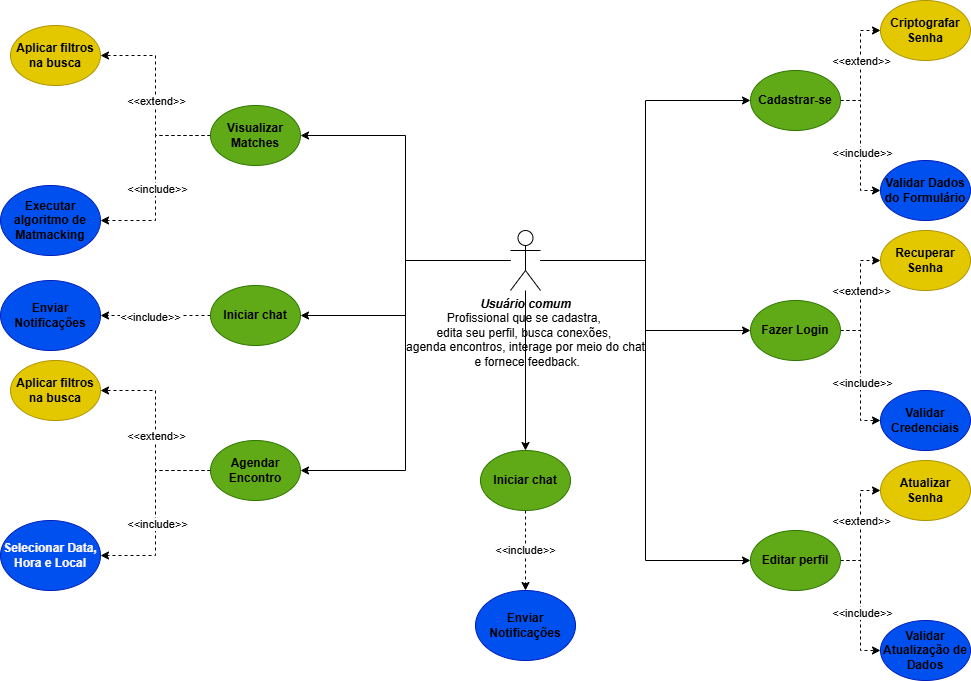

The diagram above was exported from draw.io. Its source (the exported page's mxGraphModel, read from the mxfile embedded in the PNG):
<mxGraphModel dx="2276" dy="777" grid="1" gridSize="10" guides="1" tooltips="1" connect="1" arrows="1" fold="1" page="1" pageScale="1" pageWidth="850" pageHeight="1100" math="0" shadow="0">
  <root>
    <mxCell id="0" />
    <mxCell id="1" parent="0" />
    <mxCell id="JTP6DpYW9CH7-u18CxXP-4" style="edgeStyle=orthogonalEdgeStyle;rounded=0;orthogonalLoop=1;jettySize=auto;html=1;entryX=0;entryY=0.5;entryDx=0;entryDy=0;" edge="1" parent="1" source="JTP6DpYW9CH7-u18CxXP-2" target="JTP6DpYW9CH7-u18CxXP-3">
      <mxGeometry relative="1" as="geometry" />
    </mxCell>
    <mxCell id="JTP6DpYW9CH7-u18CxXP-21" style="edgeStyle=orthogonalEdgeStyle;rounded=0;orthogonalLoop=1;jettySize=auto;html=1;entryX=0;entryY=0.5;entryDx=0;entryDy=0;" edge="1" parent="1" source="JTP6DpYW9CH7-u18CxXP-2" target="JTP6DpYW9CH7-u18CxXP-17">
      <mxGeometry relative="1" as="geometry" />
    </mxCell>
    <mxCell id="JTP6DpYW9CH7-u18CxXP-30" style="edgeStyle=orthogonalEdgeStyle;rounded=0;orthogonalLoop=1;jettySize=auto;html=1;entryX=0;entryY=0.5;entryDx=0;entryDy=0;" edge="1" parent="1" source="JTP6DpYW9CH7-u18CxXP-2" target="JTP6DpYW9CH7-u18CxXP-27">
      <mxGeometry relative="1" as="geometry" />
    </mxCell>
    <mxCell id="JTP6DpYW9CH7-u18CxXP-40" style="edgeStyle=orthogonalEdgeStyle;rounded=0;orthogonalLoop=1;jettySize=auto;html=1;entryX=0;entryY=0.5;entryDx=0;entryDy=0;" edge="1" parent="1" source="JTP6DpYW9CH7-u18CxXP-2" target="JTP6DpYW9CH7-u18CxXP-36">
      <mxGeometry relative="1" as="geometry" />
    </mxCell>
    <mxCell id="JTP6DpYW9CH7-u18CxXP-48" style="edgeStyle=orthogonalEdgeStyle;rounded=0;orthogonalLoop=1;jettySize=auto;html=1;entryX=0;entryY=0.5;entryDx=0;entryDy=0;" edge="1" parent="1" source="JTP6DpYW9CH7-u18CxXP-2" target="JTP6DpYW9CH7-u18CxXP-45">
      <mxGeometry relative="1" as="geometry" />
    </mxCell>
    <mxCell id="JTP6DpYW9CH7-u18CxXP-56" style="edgeStyle=orthogonalEdgeStyle;rounded=0;orthogonalLoop=1;jettySize=auto;html=1;entryX=0;entryY=0.5;entryDx=0;entryDy=0;" edge="1" parent="1" source="JTP6DpYW9CH7-u18CxXP-2" target="JTP6DpYW9CH7-u18CxXP-53">
      <mxGeometry relative="1" as="geometry" />
    </mxCell>
    <mxCell id="JTP6DpYW9CH7-u18CxXP-62" style="edgeStyle=orthogonalEdgeStyle;rounded=0;orthogonalLoop=1;jettySize=auto;html=1;entryX=0.5;entryY=1;entryDx=0;entryDy=0;" edge="1" parent="1" source="JTP6DpYW9CH7-u18CxXP-2" target="JTP6DpYW9CH7-u18CxXP-59">
      <mxGeometry relative="1" as="geometry" />
    </mxCell>
    <mxCell id="JTP6DpYW9CH7-u18CxXP-2" value="&lt;b&gt;&lt;i&gt;Usuário comum&lt;/i&gt;&lt;/b&gt;&lt;div&gt;Profissional que se cadastra,&amp;nbsp;&lt;/div&gt;&lt;div&gt;edita seu perfil,&amp;nbsp;&lt;span style=&quot;background-color: transparent; color: light-dark(rgb(0, 0, 0), rgb(255, 255, 255));&quot;&gt;busca conexões,&amp;nbsp;&lt;/span&gt;&lt;/div&gt;&lt;div&gt;&lt;span style=&quot;background-color: transparent; color: light-dark(rgb(0, 0, 0), rgb(255, 255, 255));&quot;&gt;agenda encontros,&amp;nbsp;&lt;/span&gt;&lt;span style=&quot;background-color: transparent; color: light-dark(rgb(0, 0, 0), rgb(255, 255, 255));&quot;&gt;interage por meio do chat&lt;/span&gt;&lt;/div&gt;&lt;div&gt;&lt;span style=&quot;background-color: transparent; color: light-dark(rgb(0, 0, 0), rgb(255, 255, 255));&quot;&gt;&amp;nbsp;e fornece feedback.&lt;/span&gt;&lt;/div&gt;" style="shape=umlActor;verticalLabelPosition=bottom;verticalAlign=top;html=1;outlineConnect=0;" vertex="1" parent="1">
      <mxGeometry x="60" y="250" width="30" height="60" as="geometry" />
    </mxCell>
    <mxCell id="JTP6DpYW9CH7-u18CxXP-11" value="" style="group" vertex="1" connectable="0" parent="1">
      <mxGeometry x="300" y="20" width="220" height="220" as="geometry" />
    </mxCell>
    <mxCell id="JTP6DpYW9CH7-u18CxXP-6" style="edgeStyle=orthogonalEdgeStyle;rounded=0;orthogonalLoop=1;jettySize=auto;html=1;entryX=0;entryY=0.5;entryDx=0;entryDy=0;dashed=1;" edge="1" parent="JTP6DpYW9CH7-u18CxXP-11" source="JTP6DpYW9CH7-u18CxXP-3" target="JTP6DpYW9CH7-u18CxXP-5">
      <mxGeometry relative="1" as="geometry" />
    </mxCell>
    <mxCell id="JTP6DpYW9CH7-u18CxXP-7" value="&amp;lt;&amp;lt;include&amp;gt;&amp;gt;" style="edgeLabel;html=1;align=center;verticalAlign=middle;resizable=0;points=[];" vertex="1" connectable="0" parent="JTP6DpYW9CH7-u18CxXP-6">
      <mxGeometry x="0.1067" y="1" relative="1" as="geometry">
        <mxPoint as="offset" />
      </mxGeometry>
    </mxCell>
    <mxCell id="JTP6DpYW9CH7-u18CxXP-9" style="edgeStyle=orthogonalEdgeStyle;rounded=0;orthogonalLoop=1;jettySize=auto;html=1;entryX=0;entryY=0.5;entryDx=0;entryDy=0;dashed=1;" edge="1" parent="JTP6DpYW9CH7-u18CxXP-11" source="JTP6DpYW9CH7-u18CxXP-3" target="JTP6DpYW9CH7-u18CxXP-8">
      <mxGeometry relative="1" as="geometry" />
    </mxCell>
    <mxCell id="JTP6DpYW9CH7-u18CxXP-10" value="&amp;lt;&amp;lt;extend&amp;gt;&amp;gt;" style="edgeLabel;html=1;align=center;verticalAlign=middle;resizable=0;points=[];" vertex="1" connectable="0" parent="JTP6DpYW9CH7-u18CxXP-9">
      <mxGeometry x="-0.2445" y="2" relative="1" as="geometry">
        <mxPoint x="2" y="-18" as="offset" />
      </mxGeometry>
    </mxCell>
    <mxCell id="JTP6DpYW9CH7-u18CxXP-3" value="&lt;font style=&quot;color: light-dark(rgb(0, 0, 0), rgb(255, 255, 255));&quot;&gt;&lt;b&gt;Cadastrar-se&lt;/b&gt;&lt;/font&gt;" style="ellipse;whiteSpace=wrap;html=1;fillColor=#60a917;fontColor=#ffffff;strokeColor=#2D7600;" vertex="1" parent="JTP6DpYW9CH7-u18CxXP-11">
      <mxGeometry y="70" width="90" height="60" as="geometry" />
    </mxCell>
    <mxCell id="JTP6DpYW9CH7-u18CxXP-5" value="&lt;font style=&quot;color: light-dark(rgb(0, 0, 0), rgb(255, 246, 246));&quot;&gt;&lt;b&gt;Validar Dados do Formulário&lt;/b&gt;&lt;/font&gt;" style="ellipse;whiteSpace=wrap;html=1;fillColor=#0050ef;fontColor=#ffffff;strokeColor=#001DBC;" vertex="1" parent="JTP6DpYW9CH7-u18CxXP-11">
      <mxGeometry x="130" y="160" width="90" height="60" as="geometry" />
    </mxCell>
    <mxCell id="JTP6DpYW9CH7-u18CxXP-8" value="&lt;font style=&quot;color: light-dark(rgb(0, 0, 0), rgb(255, 246, 246));&quot;&gt;&lt;b&gt;Criptografar Senha&lt;/b&gt;&lt;/font&gt;" style="ellipse;whiteSpace=wrap;html=1;fillColor=#e3c800;fontColor=#000000;strokeColor=#B09500;" vertex="1" parent="JTP6DpYW9CH7-u18CxXP-11">
      <mxGeometry x="130" width="90" height="60" as="geometry" />
    </mxCell>
    <mxCell id="JTP6DpYW9CH7-u18CxXP-12" value="" style="group" vertex="1" connectable="0" parent="1">
      <mxGeometry x="300" y="250" width="220" height="220" as="geometry" />
    </mxCell>
    <mxCell id="JTP6DpYW9CH7-u18CxXP-13" style="edgeStyle=orthogonalEdgeStyle;rounded=0;orthogonalLoop=1;jettySize=auto;html=1;entryX=0;entryY=0.5;entryDx=0;entryDy=0;dashed=1;" edge="1" parent="JTP6DpYW9CH7-u18CxXP-12" source="JTP6DpYW9CH7-u18CxXP-17" target="JTP6DpYW9CH7-u18CxXP-18">
      <mxGeometry relative="1" as="geometry" />
    </mxCell>
    <mxCell id="JTP6DpYW9CH7-u18CxXP-14" value="&amp;lt;&amp;lt;include&amp;gt;&amp;gt;" style="edgeLabel;html=1;align=center;verticalAlign=middle;resizable=0;points=[];" vertex="1" connectable="0" parent="JTP6DpYW9CH7-u18CxXP-13">
      <mxGeometry x="0.1067" y="1" relative="1" as="geometry">
        <mxPoint as="offset" />
      </mxGeometry>
    </mxCell>
    <mxCell id="JTP6DpYW9CH7-u18CxXP-15" style="edgeStyle=orthogonalEdgeStyle;rounded=0;orthogonalLoop=1;jettySize=auto;html=1;entryX=0;entryY=0.5;entryDx=0;entryDy=0;dashed=1;" edge="1" parent="JTP6DpYW9CH7-u18CxXP-12" source="JTP6DpYW9CH7-u18CxXP-17" target="JTP6DpYW9CH7-u18CxXP-19">
      <mxGeometry relative="1" as="geometry" />
    </mxCell>
    <mxCell id="JTP6DpYW9CH7-u18CxXP-16" value="&amp;lt;&amp;lt;extend&amp;gt;&amp;gt;" style="edgeLabel;html=1;align=center;verticalAlign=middle;resizable=0;points=[];" vertex="1" connectable="0" parent="JTP6DpYW9CH7-u18CxXP-15">
      <mxGeometry x="-0.2445" y="2" relative="1" as="geometry">
        <mxPoint x="2" y="-18" as="offset" />
      </mxGeometry>
    </mxCell>
    <mxCell id="JTP6DpYW9CH7-u18CxXP-17" value="&lt;font style=&quot;color: light-dark(rgb(0, 0, 0), rgb(255, 255, 255));&quot;&gt;&lt;b&gt;Fazer Login&lt;/b&gt;&lt;/font&gt;" style="ellipse;whiteSpace=wrap;html=1;fillColor=#60a917;fontColor=#ffffff;strokeColor=#2D7600;" vertex="1" parent="JTP6DpYW9CH7-u18CxXP-12">
      <mxGeometry y="70" width="90" height="60" as="geometry" />
    </mxCell>
    <mxCell id="JTP6DpYW9CH7-u18CxXP-18" value="&lt;font style=&quot;color: light-dark(rgb(0, 0, 0), rgb(255, 246, 246));&quot;&gt;&lt;b&gt;Validar Credenciais&lt;/b&gt;&lt;/font&gt;" style="ellipse;whiteSpace=wrap;html=1;fillColor=#0050ef;fontColor=#ffffff;strokeColor=#001DBC;" vertex="1" parent="JTP6DpYW9CH7-u18CxXP-12">
      <mxGeometry x="130" y="160" width="90" height="60" as="geometry" />
    </mxCell>
    <mxCell id="JTP6DpYW9CH7-u18CxXP-19" value="&lt;font style=&quot;color: light-dark(rgb(0, 0, 0), rgb(255, 246, 246));&quot;&gt;&lt;b&gt;Recuperar Senha&lt;/b&gt;&lt;/font&gt;" style="ellipse;whiteSpace=wrap;html=1;fillColor=#e3c800;fontColor=#000000;strokeColor=#B09500;" vertex="1" parent="JTP6DpYW9CH7-u18CxXP-12">
      <mxGeometry x="130" width="90" height="60" as="geometry" />
    </mxCell>
    <mxCell id="JTP6DpYW9CH7-u18CxXP-22" value="" style="group" vertex="1" connectable="0" parent="1">
      <mxGeometry x="300" y="480" width="220" height="220" as="geometry" />
    </mxCell>
    <mxCell id="JTP6DpYW9CH7-u18CxXP-23" style="edgeStyle=orthogonalEdgeStyle;rounded=0;orthogonalLoop=1;jettySize=auto;html=1;entryX=0;entryY=0.5;entryDx=0;entryDy=0;dashed=1;" edge="1" parent="JTP6DpYW9CH7-u18CxXP-22" source="JTP6DpYW9CH7-u18CxXP-27" target="JTP6DpYW9CH7-u18CxXP-28">
      <mxGeometry relative="1" as="geometry" />
    </mxCell>
    <mxCell id="JTP6DpYW9CH7-u18CxXP-24" value="&amp;lt;&amp;lt;include&amp;gt;&amp;gt;" style="edgeLabel;html=1;align=center;verticalAlign=middle;resizable=0;points=[];" vertex="1" connectable="0" parent="JTP6DpYW9CH7-u18CxXP-23">
      <mxGeometry x="0.1067" y="1" relative="1" as="geometry">
        <mxPoint as="offset" />
      </mxGeometry>
    </mxCell>
    <mxCell id="JTP6DpYW9CH7-u18CxXP-25" style="edgeStyle=orthogonalEdgeStyle;rounded=0;orthogonalLoop=1;jettySize=auto;html=1;entryX=0;entryY=0.5;entryDx=0;entryDy=0;dashed=1;" edge="1" parent="JTP6DpYW9CH7-u18CxXP-22" source="JTP6DpYW9CH7-u18CxXP-27" target="JTP6DpYW9CH7-u18CxXP-29">
      <mxGeometry relative="1" as="geometry" />
    </mxCell>
    <mxCell id="JTP6DpYW9CH7-u18CxXP-26" value="&amp;lt;&amp;lt;extend&amp;gt;&amp;gt;" style="edgeLabel;html=1;align=center;verticalAlign=middle;resizable=0;points=[];" vertex="1" connectable="0" parent="JTP6DpYW9CH7-u18CxXP-25">
      <mxGeometry x="-0.2445" y="2" relative="1" as="geometry">
        <mxPoint x="2" y="-18" as="offset" />
      </mxGeometry>
    </mxCell>
    <mxCell id="JTP6DpYW9CH7-u18CxXP-27" value="&lt;font style=&quot;color: light-dark(rgb(0, 0, 0), rgb(255, 255, 255));&quot;&gt;&lt;b&gt;Editar perfil&lt;/b&gt;&lt;/font&gt;" style="ellipse;whiteSpace=wrap;html=1;fillColor=#60a917;fontColor=#ffffff;strokeColor=#2D7600;" vertex="1" parent="JTP6DpYW9CH7-u18CxXP-22">
      <mxGeometry y="70" width="90" height="60" as="geometry" />
    </mxCell>
    <mxCell id="JTP6DpYW9CH7-u18CxXP-28" value="&lt;font style=&quot;color: light-dark(rgb(0, 0, 0), rgb(255, 246, 246));&quot;&gt;&lt;b&gt;Validar Atualização de Dados&lt;/b&gt;&lt;/font&gt;" style="ellipse;whiteSpace=wrap;html=1;fillColor=#0050ef;fontColor=#ffffff;strokeColor=#001DBC;" vertex="1" parent="JTP6DpYW9CH7-u18CxXP-22">
      <mxGeometry x="130" y="160" width="90" height="60" as="geometry" />
    </mxCell>
    <mxCell id="JTP6DpYW9CH7-u18CxXP-29" value="&lt;font style=&quot;color: light-dark(rgb(0, 0, 0), rgb(255, 246, 246));&quot;&gt;&lt;b&gt;Atualizar Senha&lt;/b&gt;&lt;/font&gt;" style="ellipse;whiteSpace=wrap;html=1;fillColor=#e3c800;fontColor=#000000;strokeColor=#B09500;" vertex="1" parent="JTP6DpYW9CH7-u18CxXP-22">
      <mxGeometry x="130" width="90" height="60" as="geometry" />
    </mxCell>
    <mxCell id="JTP6DpYW9CH7-u18CxXP-32" style="edgeStyle=orthogonalEdgeStyle;rounded=0;orthogonalLoop=1;jettySize=auto;html=1;entryX=0;entryY=0.5;entryDx=0;entryDy=0;dashed=1;" edge="1" parent="1" source="JTP6DpYW9CH7-u18CxXP-36" target="JTP6DpYW9CH7-u18CxXP-37">
      <mxGeometry relative="1" as="geometry" />
    </mxCell>
    <mxCell id="JTP6DpYW9CH7-u18CxXP-33" value="&amp;lt;&amp;lt;include&amp;gt;&amp;gt;" style="edgeLabel;html=1;align=center;verticalAlign=middle;resizable=0;points=[];rotation=0;" vertex="1" connectable="0" parent="JTP6DpYW9CH7-u18CxXP-32">
      <mxGeometry x="0.1067" y="1" relative="1" as="geometry">
        <mxPoint as="offset" />
      </mxGeometry>
    </mxCell>
    <mxCell id="JTP6DpYW9CH7-u18CxXP-34" style="edgeStyle=orthogonalEdgeStyle;rounded=0;orthogonalLoop=1;jettySize=auto;html=1;entryX=0;entryY=0.5;entryDx=0;entryDy=0;dashed=1;" edge="1" parent="1" source="JTP6DpYW9CH7-u18CxXP-36" target="JTP6DpYW9CH7-u18CxXP-38">
      <mxGeometry relative="1" as="geometry" />
    </mxCell>
    <mxCell id="JTP6DpYW9CH7-u18CxXP-35" value="&amp;lt;&amp;lt;extend&amp;gt;&amp;gt;" style="edgeLabel;html=1;align=center;verticalAlign=middle;resizable=0;points=[];rotation=0;" vertex="1" connectable="0" parent="JTP6DpYW9CH7-u18CxXP-34">
      <mxGeometry x="-0.2445" y="2" relative="1" as="geometry">
        <mxPoint x="2" y="-18" as="offset" />
      </mxGeometry>
    </mxCell>
    <mxCell id="JTP6DpYW9CH7-u18CxXP-36" value="&lt;font style=&quot;color: light-dark(rgb(0, 0, 0), rgb(255, 255, 255));&quot;&gt;&lt;b&gt;Visualizar Matches&lt;/b&gt;&lt;/font&gt;" style="ellipse;whiteSpace=wrap;html=1;fillColor=#60a917;fontColor=#ffffff;strokeColor=#2D7600;rotation=0;direction=west;" vertex="1" parent="1">
      <mxGeometry x="-240" y="125" width="90" height="60" as="geometry" />
    </mxCell>
    <mxCell id="JTP6DpYW9CH7-u18CxXP-37" value="&lt;font style=&quot;color: light-dark(rgb(0, 0, 0), rgb(255, 246, 246));&quot;&gt;&lt;b&gt;Executar algoritmo de Matmacking&lt;/b&gt;&lt;/font&gt;" style="ellipse;whiteSpace=wrap;html=1;fillColor=#0050ef;fontColor=#ffffff;strokeColor=#001DBC;rotation=0;direction=west;" vertex="1" parent="1">
      <mxGeometry x="-450" y="205" width="100" height="70" as="geometry" />
    </mxCell>
    <mxCell id="JTP6DpYW9CH7-u18CxXP-38" value="&lt;font style=&quot;color: light-dark(rgb(0, 0, 0), rgb(255, 246, 246));&quot;&gt;&lt;b&gt;Aplicar filtros na busca&lt;/b&gt;&lt;/font&gt;" style="ellipse;whiteSpace=wrap;html=1;fillColor=#e3c800;fontColor=#000000;strokeColor=#B09500;rotation=0;direction=west;" vertex="1" parent="1">
      <mxGeometry x="-440" y="45" width="90" height="60" as="geometry" />
    </mxCell>
    <mxCell id="JTP6DpYW9CH7-u18CxXP-41" style="edgeStyle=orthogonalEdgeStyle;rounded=0;orthogonalLoop=1;jettySize=auto;html=1;entryX=0;entryY=0.5;entryDx=0;entryDy=0;dashed=1;" edge="1" parent="1" source="JTP6DpYW9CH7-u18CxXP-45" target="JTP6DpYW9CH7-u18CxXP-46">
      <mxGeometry relative="1" as="geometry" />
    </mxCell>
    <mxCell id="JTP6DpYW9CH7-u18CxXP-42" value="&amp;lt;&amp;lt;include&amp;gt;&amp;gt;" style="edgeLabel;html=1;align=center;verticalAlign=middle;resizable=0;points=[];rotation=0;" vertex="1" connectable="0" parent="JTP6DpYW9CH7-u18CxXP-41">
      <mxGeometry x="0.1067" y="1" relative="1" as="geometry">
        <mxPoint as="offset" />
      </mxGeometry>
    </mxCell>
    <mxCell id="JTP6DpYW9CH7-u18CxXP-45" value="&lt;font style=&quot;color: light-dark(rgb(0, 0, 0), rgb(255, 255, 255));&quot;&gt;&lt;b&gt;Iniciar chat&lt;/b&gt;&lt;/font&gt;" style="ellipse;whiteSpace=wrap;html=1;fillColor=#60a917;fontColor=#ffffff;strokeColor=#2D7600;rotation=0;direction=west;" vertex="1" parent="1">
      <mxGeometry x="-240" y="305" width="90" height="60" as="geometry" />
    </mxCell>
    <mxCell id="JTP6DpYW9CH7-u18CxXP-46" value="&lt;font style=&quot;color: light-dark(rgb(0, 0, 0), rgb(255, 246, 246));&quot;&gt;&lt;b&gt;Enviar Notificações&lt;/b&gt;&lt;/font&gt;" style="ellipse;whiteSpace=wrap;html=1;fillColor=#0050ef;fontColor=#ffffff;strokeColor=#001DBC;rotation=0;direction=west;" vertex="1" parent="1">
      <mxGeometry x="-450" y="300" width="100" height="70" as="geometry" />
    </mxCell>
    <mxCell id="JTP6DpYW9CH7-u18CxXP-49" style="edgeStyle=orthogonalEdgeStyle;rounded=0;orthogonalLoop=1;jettySize=auto;html=1;entryX=0;entryY=0.5;entryDx=0;entryDy=0;dashed=1;" edge="1" parent="1" source="JTP6DpYW9CH7-u18CxXP-53" target="JTP6DpYW9CH7-u18CxXP-54">
      <mxGeometry relative="1" as="geometry" />
    </mxCell>
    <mxCell id="JTP6DpYW9CH7-u18CxXP-50" value="&amp;lt;&amp;lt;include&amp;gt;&amp;gt;" style="edgeLabel;html=1;align=center;verticalAlign=middle;resizable=0;points=[];rotation=0;" vertex="1" connectable="0" parent="JTP6DpYW9CH7-u18CxXP-49">
      <mxGeometry x="0.1067" y="1" relative="1" as="geometry">
        <mxPoint as="offset" />
      </mxGeometry>
    </mxCell>
    <mxCell id="JTP6DpYW9CH7-u18CxXP-51" style="edgeStyle=orthogonalEdgeStyle;rounded=0;orthogonalLoop=1;jettySize=auto;html=1;entryX=0;entryY=0.5;entryDx=0;entryDy=0;dashed=1;" edge="1" parent="1" source="JTP6DpYW9CH7-u18CxXP-53" target="JTP6DpYW9CH7-u18CxXP-55">
      <mxGeometry relative="1" as="geometry" />
    </mxCell>
    <mxCell id="JTP6DpYW9CH7-u18CxXP-52" value="&amp;lt;&amp;lt;extend&amp;gt;&amp;gt;" style="edgeLabel;html=1;align=center;verticalAlign=middle;resizable=0;points=[];rotation=0;" vertex="1" connectable="0" parent="JTP6DpYW9CH7-u18CxXP-51">
      <mxGeometry x="-0.2445" y="2" relative="1" as="geometry">
        <mxPoint x="2" y="-18" as="offset" />
      </mxGeometry>
    </mxCell>
    <mxCell id="JTP6DpYW9CH7-u18CxXP-53" value="&lt;font style=&quot;color: light-dark(rgb(0, 0, 0), rgb(255, 255, 255));&quot;&gt;&lt;b&gt;Agendar Encontro&lt;/b&gt;&lt;/font&gt;" style="ellipse;whiteSpace=wrap;html=1;fillColor=#60a917;fontColor=#ffffff;strokeColor=#2D7600;rotation=0;direction=west;" vertex="1" parent="1">
      <mxGeometry x="-240" y="460" width="90" height="60" as="geometry" />
    </mxCell>
    <mxCell id="JTP6DpYW9CH7-u18CxXP-54" value="&lt;div&gt;&lt;font style=&quot;color: light-dark(rgb(255, 246, 246), rgb(255, 255, 255));&quot;&gt;&lt;b style=&quot;&quot;&gt;Selecionar Data, Hora e Local&lt;/b&gt;&lt;/font&gt;&lt;/div&gt;" style="ellipse;whiteSpace=wrap;html=1;fillColor=#0050ef;fontColor=#ffffff;strokeColor=#001DBC;rotation=0;direction=west;" vertex="1" parent="1">
      <mxGeometry x="-450" y="540" width="100" height="70" as="geometry" />
    </mxCell>
    <mxCell id="JTP6DpYW9CH7-u18CxXP-55" value="&lt;font style=&quot;color: light-dark(rgb(0, 0, 0), rgb(255, 246, 246));&quot;&gt;&lt;b&gt;Aplicar filtros na busca&lt;/b&gt;&lt;/font&gt;" style="ellipse;whiteSpace=wrap;html=1;fillColor=#e3c800;fontColor=#000000;strokeColor=#B09500;rotation=0;direction=west;" vertex="1" parent="1">
      <mxGeometry x="-440" y="380" width="90" height="60" as="geometry" />
    </mxCell>
    <mxCell id="JTP6DpYW9CH7-u18CxXP-61" value="&amp;lt;&amp;lt;include&amp;gt;&amp;gt;" style="edgeStyle=orthogonalEdgeStyle;rounded=0;orthogonalLoop=1;jettySize=auto;html=1;entryX=0.5;entryY=1;entryDx=0;entryDy=0;dashed=1;" edge="1" parent="1" source="JTP6DpYW9CH7-u18CxXP-59" target="JTP6DpYW9CH7-u18CxXP-60">
      <mxGeometry relative="1" as="geometry" />
    </mxCell>
    <mxCell id="JTP6DpYW9CH7-u18CxXP-59" value="&lt;font style=&quot;color: light-dark(rgb(0, 0, 0), rgb(255, 255, 255));&quot;&gt;&lt;b&gt;Iniciar chat&lt;/b&gt;&lt;/font&gt;" style="ellipse;whiteSpace=wrap;html=1;fillColor=#60a917;fontColor=#ffffff;strokeColor=#2D7600;rotation=0;direction=west;" vertex="1" parent="1">
      <mxGeometry x="30" y="470" width="90" height="60" as="geometry" />
    </mxCell>
    <mxCell id="JTP6DpYW9CH7-u18CxXP-60" value="&lt;font style=&quot;color: light-dark(rgb(0, 0, 0), rgb(255, 246, 246));&quot;&gt;&lt;b&gt;Enviar Notificações&lt;/b&gt;&lt;/font&gt;" style="ellipse;whiteSpace=wrap;html=1;fillColor=#0050ef;fontColor=#ffffff;strokeColor=#001DBC;rotation=0;direction=west;" vertex="1" parent="1">
      <mxGeometry x="25" y="610" width="100" height="70" as="geometry" />
    </mxCell>
  </root>
</mxGraphModel>